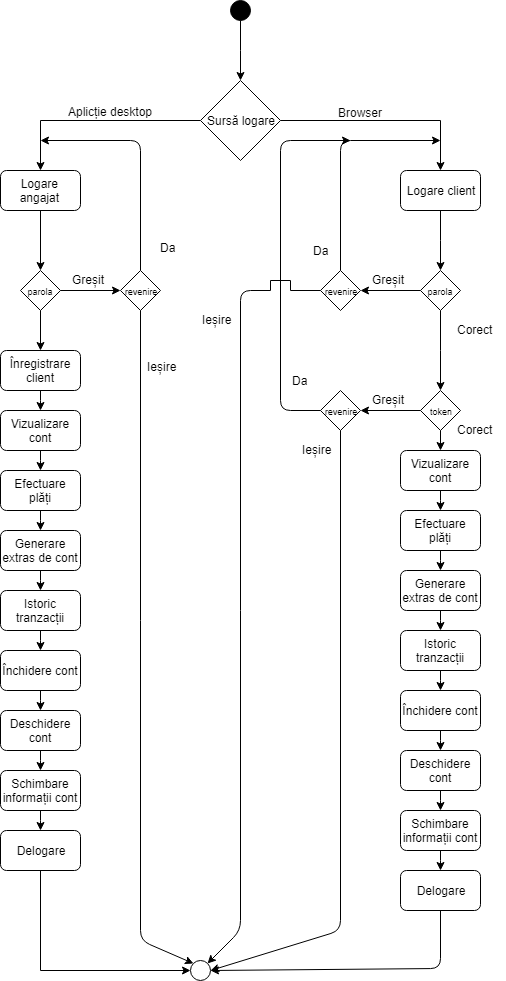

The diagram above was exported from draw.io. Its source (the exported page's mxGraphModel, read from the mxfile embedded in the PNG):
<mxGraphModel dx="840" dy="413" grid="1" gridSize="10" guides="1" tooltips="1" connect="1" arrows="1" fold="1" page="1" pageScale="1" pageWidth="850" pageHeight="1100" background="#ffffff" math="0" shadow="0">
  <root>
    <mxCell id="0" />
    <mxCell id="1" parent="0" />
    <mxCell id="2M85xSew66hMl2zuplyz-26" value="" style="edgeStyle=elbowEdgeStyle;rounded=0;orthogonalLoop=1;jettySize=auto;elbow=vertical;html=1;" edge="1" parent="1" source="2M85xSew66hMl2zuplyz-22" target="2M85xSew66hMl2zuplyz-25">
      <mxGeometry relative="1" as="geometry" />
    </mxCell>
    <mxCell id="2M85xSew66hMl2zuplyz-22" value="" style="ellipse;whiteSpace=wrap;html=1;aspect=fixed;fillColor=#000000;" vertex="1" parent="1">
      <mxGeometry x="510" y="70" width="20" height="20" as="geometry" />
    </mxCell>
    <mxCell id="2M85xSew66hMl2zuplyz-28" value="" style="edgeStyle=elbowEdgeStyle;rounded=0;orthogonalLoop=1;jettySize=auto;elbow=vertical;html=1;entryX=0.5;entryY=0;entryDx=0;entryDy=0;" edge="1" parent="1" source="2M85xSew66hMl2zuplyz-25" target="2M85xSew66hMl2zuplyz-32">
      <mxGeometry relative="1" as="geometry">
        <mxPoint x="640.0000000000002" y="190" as="targetPoint" />
        <Array as="points">
          <mxPoint x="640" y="190" />
          <mxPoint x="650" y="190" />
        </Array>
      </mxGeometry>
    </mxCell>
    <mxCell id="2M85xSew66hMl2zuplyz-30" value="" style="edgeStyle=elbowEdgeStyle;rounded=0;orthogonalLoop=1;jettySize=auto;elbow=vertical;html=1;entryX=0.5;entryY=0;entryDx=0;entryDy=0;" edge="1" parent="1" source="2M85xSew66hMl2zuplyz-25" target="2M85xSew66hMl2zuplyz-31">
      <mxGeometry relative="1" as="geometry">
        <mxPoint x="400" y="190" as="targetPoint" />
        <Array as="points">
          <mxPoint x="380" y="190" />
        </Array>
      </mxGeometry>
    </mxCell>
    <mxCell id="2M85xSew66hMl2zuplyz-33" value="Aplicție desktop" style="text;html=1;resizable=0;points=[];align=center;verticalAlign=middle;labelBackgroundColor=#ffffff;direction=south;" vertex="1" connectable="0" parent="2M85xSew66hMl2zuplyz-30">
      <mxGeometry x="-0.1429" y="-1" relative="1" as="geometry">
        <mxPoint x="-0.5" y="-9" as="offset" />
      </mxGeometry>
    </mxCell>
    <mxCell id="2M85xSew66hMl2zuplyz-25" value="Sursă logare" style="rhombus;whiteSpace=wrap;html=1;fillColor=#FFFFFF;" vertex="1" parent="1">
      <mxGeometry x="480" y="150" width="80" height="80" as="geometry" />
    </mxCell>
    <mxCell id="2M85xSew66hMl2zuplyz-31" value="Logare&amp;nbsp;&lt;br&gt;angajat&amp;nbsp;&lt;br&gt;" style="rounded=1;whiteSpace=wrap;html=1;fillColor=#FFFFFF;" vertex="1" parent="1">
      <mxGeometry x="280" y="240" width="80" height="40" as="geometry" />
    </mxCell>
    <mxCell id="2M85xSew66hMl2zuplyz-38" value="" style="edgeStyle=elbowEdgeStyle;rounded=0;orthogonalLoop=1;jettySize=auto;elbow=vertical;html=1;" edge="1" parent="1" source="2M85xSew66hMl2zuplyz-32">
      <mxGeometry relative="1" as="geometry">
        <mxPoint x="720" y="340" as="targetPoint" />
      </mxGeometry>
    </mxCell>
    <mxCell id="2M85xSew66hMl2zuplyz-32" value="Logare client" style="rounded=1;whiteSpace=wrap;html=1;fillColor=#FFFFFF;" vertex="1" parent="1">
      <mxGeometry x="680" y="240" width="80" height="40" as="geometry" />
    </mxCell>
    <mxCell id="2M85xSew66hMl2zuplyz-36" value="Browser" style="text;html=1;resizable=0;points=[];align=center;verticalAlign=middle;labelBackgroundColor=#ffffff;direction=south;" vertex="1" connectable="0" parent="1">
      <mxGeometry x="639.7857142857143" y="190" as="geometry">
        <mxPoint x="-0.5" y="-9" as="offset" />
      </mxGeometry>
    </mxCell>
    <mxCell id="2M85xSew66hMl2zuplyz-56" value="" style="edgeStyle=elbowEdgeStyle;rounded=0;orthogonalLoop=1;jettySize=auto;elbow=vertical;html=1;" edge="1" parent="1" source="2M85xSew66hMl2zuplyz-39">
      <mxGeometry relative="1" as="geometry">
        <mxPoint x="720" y="460" as="targetPoint" />
      </mxGeometry>
    </mxCell>
    <mxCell id="2M85xSew66hMl2zuplyz-39" value="&lt;font style=&quot;font-size: 9px&quot;&gt;parola&lt;/font&gt;" style="rhombus;whiteSpace=wrap;html=1;fillColor=#FFFFFF;" vertex="1" parent="1">
      <mxGeometry x="700" y="340" width="40" height="40" as="geometry" />
    </mxCell>
    <mxCell id="2M85xSew66hMl2zuplyz-40" value="&lt;font style=&quot;font-size: 9px&quot;&gt;parola&lt;/font&gt;" style="rhombus;whiteSpace=wrap;html=1;fillColor=#FFFFFF;" vertex="1" parent="1">
      <mxGeometry x="300" y="340" width="40" height="40" as="geometry" />
    </mxCell>
    <mxCell id="2M85xSew66hMl2zuplyz-41" value="&lt;font style=&quot;font-size: 9px&quot;&gt;revenire&lt;/font&gt;" style="rhombus;whiteSpace=wrap;html=1;fillColor=#FFFFFF;" vertex="1" parent="1">
      <mxGeometry x="600" y="340" width="40" height="40" as="geometry" />
    </mxCell>
    <mxCell id="2M85xSew66hMl2zuplyz-42" value="&lt;font style=&quot;font-size: 9px&quot;&gt;revenire&lt;/font&gt;" style="rhombus;whiteSpace=wrap;html=1;fillColor=#FFFFFF;" vertex="1" parent="1">
      <mxGeometry x="400" y="340" width="40" height="40" as="geometry" />
    </mxCell>
    <mxCell id="2M85xSew66hMl2zuplyz-43" value="" style="endArrow=classic;html=1;exitX=0.5;exitY=1;exitDx=0;exitDy=0;entryX=0.5;entryY=0;entryDx=0;entryDy=0;" edge="1" parent="1" source="2M85xSew66hMl2zuplyz-31" target="2M85xSew66hMl2zuplyz-40">
      <mxGeometry width="50" height="50" relative="1" as="geometry">
        <mxPoint x="280" y="450" as="sourcePoint" />
        <mxPoint x="330" y="400" as="targetPoint" />
      </mxGeometry>
    </mxCell>
    <mxCell id="2M85xSew66hMl2zuplyz-44" value="" style="endArrow=classic;html=1;exitX=0.5;exitY=0;exitDx=0;exitDy=0;" edge="1" parent="1" source="2M85xSew66hMl2zuplyz-42">
      <mxGeometry width="50" height="50" relative="1" as="geometry">
        <mxPoint x="335" y="460" as="sourcePoint" />
        <mxPoint x="320" y="210" as="targetPoint" />
        <Array as="points">
          <mxPoint x="420" y="210" />
        </Array>
      </mxGeometry>
    </mxCell>
    <mxCell id="2M85xSew66hMl2zuplyz-45" value="" style="endArrow=classic;html=1;exitX=0.5;exitY=0;exitDx=0;exitDy=0;" edge="1" parent="1">
      <mxGeometry width="50" height="50" relative="1" as="geometry">
        <mxPoint x="620" y="340" as="sourcePoint" />
        <mxPoint x="720" y="210" as="targetPoint" />
        <Array as="points">
          <mxPoint x="620" y="210" />
        </Array>
      </mxGeometry>
    </mxCell>
    <mxCell id="2M85xSew66hMl2zuplyz-52" value="Da" style="text;html=1;resizable=0;points=[];align=center;verticalAlign=middle;labelBackgroundColor=#ffffff;" vertex="1" connectable="0" parent="2M85xSew66hMl2zuplyz-45">
      <mxGeometry x="-0.8551" y="-3" relative="1" as="geometry">
        <mxPoint x="-23" y="-3.5" as="offset" />
      </mxGeometry>
    </mxCell>
    <mxCell id="2M85xSew66hMl2zuplyz-46" value="" style="endArrow=classic;html=1;exitX=1;exitY=0.5;exitDx=0;exitDy=0;entryX=0;entryY=0.5;entryDx=0;entryDy=0;" edge="1" parent="1" source="2M85xSew66hMl2zuplyz-40" target="2M85xSew66hMl2zuplyz-42">
      <mxGeometry width="50" height="50" relative="1" as="geometry">
        <mxPoint x="280" y="450" as="sourcePoint" />
        <mxPoint x="330" y="400" as="targetPoint" />
      </mxGeometry>
    </mxCell>
    <mxCell id="2M85xSew66hMl2zuplyz-47" value="&lt;div style=&quot;text-align: right&quot;&gt;&lt;span&gt;Greșit&lt;/span&gt;&lt;/div&gt;" style="text;html=1;resizable=0;points=[];autosize=1;align=left;verticalAlign=top;spacingTop=-4;" vertex="1" parent="1">
      <mxGeometry x="350" y="340" width="50" height="20" as="geometry" />
    </mxCell>
    <mxCell id="2M85xSew66hMl2zuplyz-48" value="" style="endArrow=classic;html=1;exitX=0;exitY=0.5;exitDx=0;exitDy=0;entryX=1;entryY=0.5;entryDx=0;entryDy=0;" edge="1" parent="1" source="2M85xSew66hMl2zuplyz-39" target="2M85xSew66hMl2zuplyz-41">
      <mxGeometry width="50" height="50" relative="1" as="geometry">
        <mxPoint x="560" y="470" as="sourcePoint" />
        <mxPoint x="610" y="420" as="targetPoint" />
      </mxGeometry>
    </mxCell>
    <mxCell id="2M85xSew66hMl2zuplyz-49" value="&lt;span&gt;Greșit&lt;/span&gt;" style="text;html=1;resizable=0;points=[];autosize=1;align=left;verticalAlign=top;spacingTop=-4;" vertex="1" parent="1">
      <mxGeometry x="650" y="340" width="50" height="20" as="geometry" />
    </mxCell>
    <mxCell id="2M85xSew66hMl2zuplyz-54" value="Da" style="text;html=1;resizable=0;points=[];align=center;verticalAlign=middle;labelBackgroundColor=#ffffff;" vertex="1" connectable="0" parent="1">
      <mxGeometry x="470" y="319.83333333333337" as="geometry">
        <mxPoint x="-23" y="-3.5" as="offset" />
      </mxGeometry>
    </mxCell>
    <mxCell id="2M85xSew66hMl2zuplyz-57" value="&lt;font style=&quot;font-size: 9px&quot;&gt;token&lt;/font&gt;" style="rhombus;whiteSpace=wrap;html=1;fillColor=#FFFFFF;" vertex="1" parent="1">
      <mxGeometry x="700" y="460" width="40" height="40" as="geometry" />
    </mxCell>
    <mxCell id="2M85xSew66hMl2zuplyz-60" value="Corect" style="text;html=1;resizable=0;points=[];autosize=1;align=left;verticalAlign=top;spacingTop=-4;" vertex="1" parent="1">
      <mxGeometry x="735" y="390" width="50" height="20" as="geometry" />
    </mxCell>
    <mxCell id="2M85xSew66hMl2zuplyz-69" value="" style="edgeStyle=elbowEdgeStyle;rounded=0;orthogonalLoop=1;jettySize=auto;elbow=vertical;html=1;" edge="1" parent="1" source="2M85xSew66hMl2zuplyz-63" target="2M85xSew66hMl2zuplyz-68">
      <mxGeometry relative="1" as="geometry" />
    </mxCell>
    <mxCell id="2M85xSew66hMl2zuplyz-63" value="Vizualizare cont" style="rounded=1;whiteSpace=wrap;html=1;fillColor=#FFFFFF;" vertex="1" parent="1">
      <mxGeometry x="680" y="520" width="80" height="40" as="geometry" />
    </mxCell>
    <mxCell id="2M85xSew66hMl2zuplyz-71" value="" style="edgeStyle=elbowEdgeStyle;rounded=0;orthogonalLoop=1;jettySize=auto;elbow=vertical;html=1;" edge="1" parent="1" source="2M85xSew66hMl2zuplyz-68" target="2M85xSew66hMl2zuplyz-70">
      <mxGeometry relative="1" as="geometry" />
    </mxCell>
    <mxCell id="2M85xSew66hMl2zuplyz-68" value="Efectuare plăți" style="rounded=1;whiteSpace=wrap;html=1;fillColor=#FFFFFF;" vertex="1" parent="1">
      <mxGeometry x="680" y="580" width="80" height="40" as="geometry" />
    </mxCell>
    <mxCell id="2M85xSew66hMl2zuplyz-73" value="" style="edgeStyle=elbowEdgeStyle;rounded=0;orthogonalLoop=1;jettySize=auto;elbow=vertical;html=1;" edge="1" parent="1" source="2M85xSew66hMl2zuplyz-70" target="2M85xSew66hMl2zuplyz-72">
      <mxGeometry relative="1" as="geometry" />
    </mxCell>
    <mxCell id="2M85xSew66hMl2zuplyz-70" value="Generare extras de cont" style="rounded=1;whiteSpace=wrap;html=1;fillColor=#FFFFFF;" vertex="1" parent="1">
      <mxGeometry x="680" y="640" width="80" height="40" as="geometry" />
    </mxCell>
    <mxCell id="2M85xSew66hMl2zuplyz-78" value="" style="edgeStyle=elbowEdgeStyle;rounded=0;orthogonalLoop=1;jettySize=auto;elbow=vertical;html=1;" edge="1" parent="1" source="2M85xSew66hMl2zuplyz-72" target="2M85xSew66hMl2zuplyz-77">
      <mxGeometry relative="1" as="geometry" />
    </mxCell>
    <mxCell id="2M85xSew66hMl2zuplyz-72" value="Istoric tranzacții" style="rounded=1;whiteSpace=wrap;html=1;fillColor=#FFFFFF;" vertex="1" parent="1">
      <mxGeometry x="680" y="700" width="80" height="40" as="geometry" />
    </mxCell>
    <mxCell id="2M85xSew66hMl2zuplyz-80" value="" style="edgeStyle=elbowEdgeStyle;rounded=0;orthogonalLoop=1;jettySize=auto;elbow=vertical;html=1;" edge="1" parent="1" source="2M85xSew66hMl2zuplyz-77" target="2M85xSew66hMl2zuplyz-79">
      <mxGeometry relative="1" as="geometry" />
    </mxCell>
    <mxCell id="2M85xSew66hMl2zuplyz-77" value="&lt;font style=&quot;font-size: 12px&quot;&gt;Închidere cont&lt;/font&gt;" style="rounded=1;whiteSpace=wrap;html=1;fillColor=#FFFFFF;" vertex="1" parent="1">
      <mxGeometry x="680" y="760" width="80" height="40" as="geometry" />
    </mxCell>
    <mxCell id="2M85xSew66hMl2zuplyz-82" value="" style="edgeStyle=elbowEdgeStyle;rounded=0;orthogonalLoop=1;jettySize=auto;elbow=vertical;html=1;" edge="1" parent="1" source="2M85xSew66hMl2zuplyz-79" target="2M85xSew66hMl2zuplyz-81">
      <mxGeometry relative="1" as="geometry" />
    </mxCell>
    <mxCell id="2M85xSew66hMl2zuplyz-79" value="&lt;font style=&quot;font-size: 12px&quot;&gt;Deschidere cont&lt;/font&gt;" style="rounded=1;whiteSpace=wrap;html=1;fillColor=#FFFFFF;" vertex="1" parent="1">
      <mxGeometry x="680" y="820" width="80" height="40" as="geometry" />
    </mxCell>
    <mxCell id="2M85xSew66hMl2zuplyz-115" value="" style="edgeStyle=elbowEdgeStyle;rounded=0;orthogonalLoop=1;jettySize=auto;elbow=vertical;html=1;" edge="1" parent="1" source="2M85xSew66hMl2zuplyz-81" target="2M85xSew66hMl2zuplyz-114">
      <mxGeometry relative="1" as="geometry" />
    </mxCell>
    <mxCell id="2M85xSew66hMl2zuplyz-81" value="&lt;font style=&quot;font-size: 12px&quot;&gt;Schimbare informații cont&lt;/font&gt;" style="rounded=1;whiteSpace=wrap;html=1;fillColor=#FFFFFF;" vertex="1" parent="1">
      <mxGeometry x="680" y="880" width="80" height="40" as="geometry" />
    </mxCell>
    <mxCell id="2M85xSew66hMl2zuplyz-114" value="Delogare" style="rounded=1;whiteSpace=wrap;html=1;fillColor=#FFFFFF;" vertex="1" parent="1">
      <mxGeometry x="680" y="940" width="80" height="40" as="geometry" />
    </mxCell>
    <mxCell id="2M85xSew66hMl2zuplyz-76" value="" style="endArrow=classic;html=1;exitX=0.5;exitY=1;exitDx=0;exitDy=0;entryX=0.5;entryY=0;entryDx=0;entryDy=0;" edge="1" parent="1" source="2M85xSew66hMl2zuplyz-57" target="2M85xSew66hMl2zuplyz-63">
      <mxGeometry width="50" height="50" relative="1" as="geometry">
        <mxPoint x="450" y="640" as="sourcePoint" />
        <mxPoint x="500" y="590" as="targetPoint" />
      </mxGeometry>
    </mxCell>
    <mxCell id="2M85xSew66hMl2zuplyz-96" value="" style="edgeStyle=elbowEdgeStyle;rounded=0;orthogonalLoop=1;jettySize=auto;elbow=vertical;html=1;" edge="1" parent="1" source="2M85xSew66hMl2zuplyz-97" target="2M85xSew66hMl2zuplyz-99">
      <mxGeometry relative="1" as="geometry" />
    </mxCell>
    <mxCell id="2M85xSew66hMl2zuplyz-110" value="" style="edgeStyle=elbowEdgeStyle;rounded=0;orthogonalLoop=1;jettySize=auto;elbow=vertical;html=1;" edge="1" parent="1" source="2M85xSew66hMl2zuplyz-109" target="2M85xSew66hMl2zuplyz-97">
      <mxGeometry relative="1" as="geometry" />
    </mxCell>
    <mxCell id="2M85xSew66hMl2zuplyz-97" value="Vizualizare cont" style="rounded=1;whiteSpace=wrap;html=1;fillColor=#FFFFFF;" vertex="1" parent="1">
      <mxGeometry x="280" y="480" width="80" height="40" as="geometry" />
    </mxCell>
    <mxCell id="2M85xSew66hMl2zuplyz-109" value="Înregistrare client" style="rounded=1;whiteSpace=wrap;html=1;fillColor=#FFFFFF;" vertex="1" parent="1">
      <mxGeometry x="280" y="420" width="80" height="40" as="geometry" />
    </mxCell>
    <mxCell id="2M85xSew66hMl2zuplyz-98" value="" style="edgeStyle=elbowEdgeStyle;rounded=0;orthogonalLoop=1;jettySize=auto;elbow=vertical;html=1;" edge="1" parent="1" source="2M85xSew66hMl2zuplyz-99" target="2M85xSew66hMl2zuplyz-101">
      <mxGeometry relative="1" as="geometry" />
    </mxCell>
    <mxCell id="2M85xSew66hMl2zuplyz-99" value="Efectuare plăți" style="rounded=1;whiteSpace=wrap;html=1;fillColor=#FFFFFF;" vertex="1" parent="1">
      <mxGeometry x="280" y="540" width="80" height="40" as="geometry" />
    </mxCell>
    <mxCell id="2M85xSew66hMl2zuplyz-100" value="" style="edgeStyle=elbowEdgeStyle;rounded=0;orthogonalLoop=1;jettySize=auto;elbow=vertical;html=1;" edge="1" parent="1" source="2M85xSew66hMl2zuplyz-101" target="2M85xSew66hMl2zuplyz-103">
      <mxGeometry relative="1" as="geometry" />
    </mxCell>
    <mxCell id="2M85xSew66hMl2zuplyz-101" value="Generare extras de cont" style="rounded=1;whiteSpace=wrap;html=1;fillColor=#FFFFFF;" vertex="1" parent="1">
      <mxGeometry x="280" y="600" width="80" height="40" as="geometry" />
    </mxCell>
    <mxCell id="2M85xSew66hMl2zuplyz-102" value="" style="edgeStyle=elbowEdgeStyle;rounded=0;orthogonalLoop=1;jettySize=auto;elbow=vertical;html=1;" edge="1" parent="1" source="2M85xSew66hMl2zuplyz-103" target="2M85xSew66hMl2zuplyz-105">
      <mxGeometry relative="1" as="geometry" />
    </mxCell>
    <mxCell id="2M85xSew66hMl2zuplyz-103" value="Istoric tranzacții" style="rounded=1;whiteSpace=wrap;html=1;fillColor=#FFFFFF;" vertex="1" parent="1">
      <mxGeometry x="280" y="660" width="80" height="40" as="geometry" />
    </mxCell>
    <mxCell id="2M85xSew66hMl2zuplyz-104" value="" style="edgeStyle=elbowEdgeStyle;rounded=0;orthogonalLoop=1;jettySize=auto;elbow=vertical;html=1;" edge="1" parent="1" source="2M85xSew66hMl2zuplyz-105" target="2M85xSew66hMl2zuplyz-107">
      <mxGeometry relative="1" as="geometry" />
    </mxCell>
    <mxCell id="2M85xSew66hMl2zuplyz-105" value="&lt;font style=&quot;font-size: 12px&quot;&gt;Închidere cont&lt;/font&gt;" style="rounded=1;whiteSpace=wrap;html=1;fillColor=#FFFFFF;" vertex="1" parent="1">
      <mxGeometry x="280" y="720" width="80" height="40" as="geometry" />
    </mxCell>
    <mxCell id="2M85xSew66hMl2zuplyz-106" value="" style="edgeStyle=elbowEdgeStyle;rounded=0;orthogonalLoop=1;jettySize=auto;elbow=vertical;html=1;" edge="1" parent="1" source="2M85xSew66hMl2zuplyz-107" target="2M85xSew66hMl2zuplyz-108">
      <mxGeometry relative="1" as="geometry" />
    </mxCell>
    <mxCell id="2M85xSew66hMl2zuplyz-107" value="&lt;font style=&quot;font-size: 12px&quot;&gt;Deschidere cont&lt;/font&gt;" style="rounded=1;whiteSpace=wrap;html=1;fillColor=#FFFFFF;" vertex="1" parent="1">
      <mxGeometry x="280" y="780" width="80" height="40" as="geometry" />
    </mxCell>
    <mxCell id="2M85xSew66hMl2zuplyz-118" value="" style="edgeStyle=elbowEdgeStyle;rounded=0;orthogonalLoop=1;jettySize=auto;elbow=vertical;html=1;" edge="1" parent="1" source="2M85xSew66hMl2zuplyz-108" target="2M85xSew66hMl2zuplyz-117">
      <mxGeometry relative="1" as="geometry" />
    </mxCell>
    <mxCell id="2M85xSew66hMl2zuplyz-108" value="&lt;font style=&quot;font-size: 12px&quot;&gt;Schimbare informații cont&lt;/font&gt;" style="rounded=1;whiteSpace=wrap;html=1;fillColor=#FFFFFF;" vertex="1" parent="1">
      <mxGeometry x="280" y="840" width="80" height="40" as="geometry" />
    </mxCell>
    <mxCell id="2M85xSew66hMl2zuplyz-120" value="" style="edgeStyle=elbowEdgeStyle;rounded=0;orthogonalLoop=1;jettySize=auto;elbow=vertical;html=1;entryX=0;entryY=0.5;entryDx=0;entryDy=0;" edge="1" parent="1" source="2M85xSew66hMl2zuplyz-117" target="2M85xSew66hMl2zuplyz-112">
      <mxGeometry relative="1" as="geometry">
        <mxPoint x="320" y="1020" as="targetPoint" />
        <Array as="points">
          <mxPoint x="320" y="1040" />
        </Array>
      </mxGeometry>
    </mxCell>
    <mxCell id="2M85xSew66hMl2zuplyz-117" value="&lt;font style=&quot;font-size: 12px&quot;&gt;Delogare&lt;/font&gt;" style="rounded=1;whiteSpace=wrap;html=1;fillColor=#FFFFFF;" vertex="1" parent="1">
      <mxGeometry x="280" y="900" width="80" height="40" as="geometry" />
    </mxCell>
    <mxCell id="2M85xSew66hMl2zuplyz-111" value="" style="endArrow=classic;html=1;exitX=0.5;exitY=1;exitDx=0;exitDy=0;entryX=0.5;entryY=0;entryDx=0;entryDy=0;" edge="1" parent="1" source="2M85xSew66hMl2zuplyz-40" target="2M85xSew66hMl2zuplyz-109">
      <mxGeometry width="50" height="50" relative="1" as="geometry">
        <mxPoint x="200" y="440" as="sourcePoint" />
        <mxPoint x="250" y="390" as="targetPoint" />
      </mxGeometry>
    </mxCell>
    <mxCell id="2M85xSew66hMl2zuplyz-112" value="" style="ellipse;whiteSpace=wrap;html=1;aspect=fixed;fillColor=#FFFFFF;" vertex="1" parent="1">
      <mxGeometry x="470" y="1030" width="20" height="20" as="geometry" />
    </mxCell>
    <mxCell id="2M85xSew66hMl2zuplyz-113" value="" style="endArrow=classic;html=1;exitX=0.5;exitY=1;exitDx=0;exitDy=0;entryX=0;entryY=0;entryDx=0;entryDy=0;" edge="1" parent="1" source="2M85xSew66hMl2zuplyz-42" target="2M85xSew66hMl2zuplyz-112">
      <mxGeometry width="50" height="50" relative="1" as="geometry">
        <mxPoint x="450" y="520" as="sourcePoint" />
        <mxPoint x="420" y="1008" as="targetPoint" />
        <Array as="points">
          <mxPoint x="420" y="1010" />
        </Array>
      </mxGeometry>
    </mxCell>
    <mxCell id="2M85xSew66hMl2zuplyz-121" value="Ieșire" style="text;html=1;resizable=0;points=[];autosize=1;align=left;verticalAlign=top;spacingTop=-4;" vertex="1" parent="1">
      <mxGeometry x="425" y="427" width="40" height="20" as="geometry" />
    </mxCell>
    <mxCell id="2M85xSew66hMl2zuplyz-123" value="&lt;font style=&quot;font-size: 9px&quot;&gt;revenire&lt;/font&gt;" style="rhombus;whiteSpace=wrap;html=1;fillColor=#FFFFFF;" vertex="1" parent="1">
      <mxGeometry x="600" y="460" width="40" height="40" as="geometry" />
    </mxCell>
    <mxCell id="2M85xSew66hMl2zuplyz-125" value="" style="endArrow=classic;html=1;exitX=0;exitY=0.5;exitDx=0;exitDy=0;entryX=1;entryY=0.5;entryDx=0;entryDy=0;" edge="1" parent="1" source="2M85xSew66hMl2zuplyz-57" target="2M85xSew66hMl2zuplyz-123">
      <mxGeometry width="50" height="50" relative="1" as="geometry">
        <mxPoint x="530" y="480" as="sourcePoint" />
        <mxPoint x="580" y="430" as="targetPoint" />
      </mxGeometry>
    </mxCell>
    <mxCell id="2M85xSew66hMl2zuplyz-126" value="&lt;span&gt;Greșit&lt;/span&gt;" style="text;html=1;resizable=0;points=[];autosize=1;align=left;verticalAlign=top;spacingTop=-4;" vertex="1" parent="1">
      <mxGeometry x="650" y="460" width="50" height="20" as="geometry" />
    </mxCell>
    <mxCell id="2M85xSew66hMl2zuplyz-128" value="" style="endArrow=classic;html=1;exitX=0;exitY=0.5;exitDx=0;exitDy=0;" edge="1" parent="1" source="2M85xSew66hMl2zuplyz-123">
      <mxGeometry width="50" height="50" relative="1" as="geometry">
        <mxPoint x="540" y="440" as="sourcePoint" />
        <mxPoint x="630" y="210" as="targetPoint" />
        <Array as="points">
          <mxPoint x="560" y="480" />
          <mxPoint x="560" y="210" />
        </Array>
      </mxGeometry>
    </mxCell>
    <mxCell id="2M85xSew66hMl2zuplyz-130" value="" style="endArrow=classic;html=1;exitX=0.5;exitY=1;exitDx=0;exitDy=0;entryX=1;entryY=0.5;entryDx=0;entryDy=0;" edge="1" parent="1" source="2M85xSew66hMl2zuplyz-123" target="2M85xSew66hMl2zuplyz-112">
      <mxGeometry width="50" height="50" relative="1" as="geometry">
        <mxPoint x="540" y="620" as="sourcePoint" />
        <mxPoint x="620" y="740" as="targetPoint" />
        <Array as="points">
          <mxPoint x="620" y="1000" />
        </Array>
      </mxGeometry>
    </mxCell>
    <mxCell id="2M85xSew66hMl2zuplyz-132" value="" style="endArrow=classic;html=1;exitX=0.5;exitY=1;exitDx=0;exitDy=0;entryX=1;entryY=0.5;entryDx=0;entryDy=0;" edge="1" parent="1" source="2M85xSew66hMl2zuplyz-114" target="2M85xSew66hMl2zuplyz-112">
      <mxGeometry width="50" height="50" relative="1" as="geometry">
        <mxPoint x="330" y="1120" as="sourcePoint" />
        <mxPoint x="500" y="1040" as="targetPoint" />
        <Array as="points">
          <mxPoint x="720" y="1038" />
        </Array>
      </mxGeometry>
    </mxCell>
    <mxCell id="2M85xSew66hMl2zuplyz-136" value="" style="endArrow=none;html=1;entryX=0;entryY=0.5;entryDx=0;entryDy=0;" edge="1" parent="1" target="2M85xSew66hMl2zuplyz-41">
      <mxGeometry width="50" height="50" relative="1" as="geometry">
        <mxPoint x="570" y="360" as="sourcePoint" />
        <mxPoint x="590" y="360" as="targetPoint" />
      </mxGeometry>
    </mxCell>
    <mxCell id="2M85xSew66hMl2zuplyz-137" value="" style="endArrow=none;html=1;" edge="1" parent="1">
      <mxGeometry width="50" height="50" relative="1" as="geometry">
        <mxPoint x="570" y="350" as="sourcePoint" />
        <mxPoint x="570" y="360" as="targetPoint" />
        <Array as="points" />
      </mxGeometry>
    </mxCell>
    <mxCell id="2M85xSew66hMl2zuplyz-138" value="" style="endArrow=none;html=1;" edge="1" parent="1">
      <mxGeometry width="50" height="50" relative="1" as="geometry">
        <mxPoint x="550" y="350" as="sourcePoint" />
        <mxPoint x="570" y="350" as="targetPoint" />
      </mxGeometry>
    </mxCell>
    <mxCell id="2M85xSew66hMl2zuplyz-140" value="" style="endArrow=none;html=1;" edge="1" parent="1">
      <mxGeometry width="50" height="50" relative="1" as="geometry">
        <mxPoint x="550" y="360" as="sourcePoint" />
        <mxPoint x="550" y="350" as="targetPoint" />
      </mxGeometry>
    </mxCell>
    <mxCell id="2M85xSew66hMl2zuplyz-141" value="" style="endArrow=classic;html=1;entryX=1;entryY=0;entryDx=0;entryDy=0;" edge="1" parent="1" target="2M85xSew66hMl2zuplyz-112">
      <mxGeometry width="50" height="50" relative="1" as="geometry">
        <mxPoint x="550" y="360" as="sourcePoint" />
        <mxPoint x="520" y="990" as="targetPoint" />
        <Array as="points">
          <mxPoint x="520" y="360" />
          <mxPoint x="520" y="1000" />
        </Array>
      </mxGeometry>
    </mxCell>
    <mxCell id="2M85xSew66hMl2zuplyz-142" value="Ieșire" style="text;html=1;resizable=0;points=[];autosize=1;align=left;verticalAlign=top;spacingTop=-4;" vertex="1" parent="1">
      <mxGeometry x="480" y="380" width="40" height="20" as="geometry" />
    </mxCell>
    <mxCell id="2M85xSew66hMl2zuplyz-143" value="Ieșire" style="text;html=1;resizable=0;points=[];autosize=1;align=left;verticalAlign=top;spacingTop=-4;" vertex="1" parent="1">
      <mxGeometry x="580" y="510" width="40" height="20" as="geometry" />
    </mxCell>
    <mxCell id="2M85xSew66hMl2zuplyz-144" value="Da" style="text;html=1;" vertex="1" parent="1">
      <mxGeometry x="570" y="437" width="40" height="30" as="geometry" />
    </mxCell>
    <mxCell id="2M85xSew66hMl2zuplyz-145" value="Corect" style="text;html=1;resizable=0;points=[];autosize=1;align=left;verticalAlign=top;spacingTop=-4;" vertex="1" parent="1">
      <mxGeometry x="735" y="490" width="50" height="20" as="geometry" />
    </mxCell>
  </root>
</mxGraphModel>